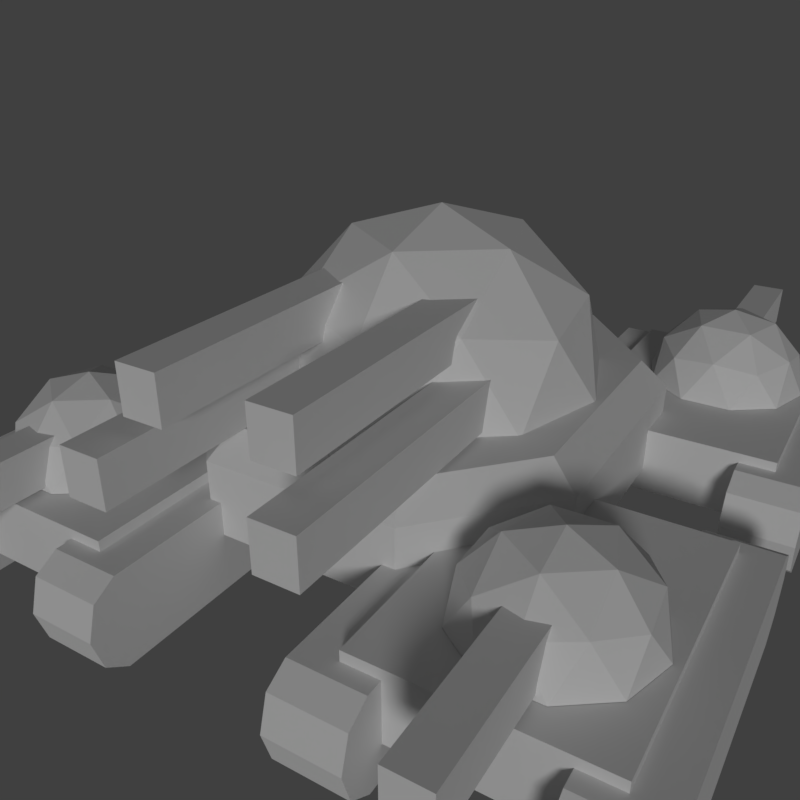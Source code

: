 # Source: giantUnit.blend  (saved by Blender 2.79.0; exported with 4.5.12 LTS)
import bpy
from mathutils import Matrix  # noqa: F401  (used for matrix-valued properties, if any)

bpy.ops.wm.read_factory_settings(use_empty=True)
scene = bpy.context.scene
scene.name = 'Scene'

# ---- collections
col_collection_1 = bpy.data.collections.new('Collection 1'); scene.collection.children.link(col_collection_1)

# ---- materials (node trees are filled in below, after node groups)
mat_material_001 = bpy.data.materials.new('Material.001')
mat_material_001.alpha_threshold = 0.0
mat_material_001.use_transparent_shadow = False
mat_material_001.roughness = 0.5

# ---- material node trees

# ---- world
world_world = bpy.data.worlds.new('World'); scene.world = world_world
world_world.color = (0.05088, 0.05088, 0.05088)
world_world.use_sun_shadow = False
world_world.sun_shadow_jitter_overblur = 0.0
world_world.cycles.sampling_method = 'MANUAL'

# ---- cameras
cam_camera_001 = bpy.data.cameras.new('Camera.001')
cam_camera_001.clip_end = 100.0
cam_camera_001.lens = 35.0
cam_camera_001.sensor_width = 32.0
cam_camera_001.sensor_height = 18.0
cam_camera_001.display_size = 2.0
cam_camera_001.dof.focus_distance = 0.0
cam_camera_001.dof.aperture_fstop = 128.0
cam_camera_001.dof.aperture_blades = 6

# ---- lights
light_sun = bpy.data.lights.new('Sun', 'SUN')
light_sun.transmission_factor = 0.0
light_sun.angle = 0.1993
light_sun.energy = 1.0
light_sun.shadow_buffer_clip_start = 0.5
light_sun.shadow_soft_size = 0.1
light_sun.shadow_cascade_max_distance = 1000.0

# ---- meshes
me_icosphere = bpy.data.meshes.new('Icosphere')
me_icosphere.from_pydata([(-4.303, 0.3932, 0.7182), (-5.314, 0.3932, 0.7182), (-4.303, 0.5327, 0.2491), (-5.314, 0.5327, 0.2491), (-4.303, 0.8695, 0.0), (-5.314, 0.8695, 0.0), (-4.303, 1.206, 0.2491), (-5.314, 1.206, 0.2491), (-4.303, 1.346, 0.7182), (-5.314, 1.346, 0.7182), (-4.303, 1.206, 1.187), (-5.314, 1.206, 1.187), (-4.303, 0.8695, 1.382), (-5.314, 0.8695, 1.382), (-4.303, 0.5327, 1.187), (-5.314, 0.5327, 1.187), (-5.314, 5.385, 0.0), (-4.303, 5.385, 0.0), (-4.303, 5.722, 0.2491), (-5.314, 5.722, 0.2491), (-4.303, 5.862, 0.7182), (-5.314, 5.862, 0.7182), (-4.303, 5.722, 1.187), (-5.314, 5.722, 1.187), (-4.303, 5.385, 1.382), (-5.314, 5.385, 1.382), (-2.277, 5.856, 0.7096), (-1.265, 5.856, 0.7096), (-2.277, 5.716, 0.2405), (-1.265, 5.716, 0.2405), (-2.277, 5.38, 0.0), (-1.265, 5.38, 0.0), (-2.277, 5.043, 0.2405), (-1.265, 5.043, 0.2405), (-2.277, 4.903, 0.7096), (-1.265, 4.903, 0.7096), (-2.277, 5.043, 1.179), (-1.265, 5.043, 1.179), (-2.277, 5.38, 1.373), (-1.265, 5.38, 1.373), (-2.277, 5.716, 1.179), (-1.265, 5.716, 1.179), (-1.265, 0.8636, 0.0), (-2.277, 0.8636, 0.0), (-2.277, 0.5269, 0.2405), (-1.265, 0.5269, 0.2405), (-2.277, 0.3874, 0.7096), (-1.265, 0.3874, 0.7096), (-2.277, 0.5269, 1.179), (-1.265, 0.5269, 1.179), (-2.277, 0.8636, 1.373), (-1.265, 0.8636, 1.373), (-4.807, 1.11, 0.5032), (-4.807, 1.11, 1.526), (-4.807, 5.139, 0.5032), (-4.807, 5.139, 1.526), (-1.772, 1.11, 0.5032), (-1.772, 1.11, 1.526), (-1.772, 5.139, 0.5032), (-1.772, 5.139, 1.526), (-2.83, 2.696, 2.078), (-4.116, 2.687, 2.078), (-4.522, 3.907, 2.078), (-3.487, 4.67, 2.078), (-2.441, 3.922, 2.078), (-3.479, 3.576, 2.754), (-2.256, 3.585, 1.531), (-2.495, 4.303, 1.531), (-3.093, 2.416, 1.531), (-2.484, 2.865, 1.531), (-4.464, 2.85, 1.531), (-3.849, 2.41, 1.531), (-4.474, 4.288, 1.531), (-4.703, 3.567, 1.531), (-3.11, 4.743, 1.531), (-3.866, 4.737, 1.531), (-2.487, 3.262, 2.174), (-3.472, 2.536, 2.174), (-4.467, 3.248, 2.174), (-4.097, 4.414, 2.174), (-2.874, 4.423, 2.174), (-3.098, 3.059, 2.572), (-2.869, 3.78, 2.572), (-3.853, 3.053, 2.572), (-4.092, 3.771, 2.572), (-3.484, 4.219, 2.572), (-3.222, 6.635, 1.598), (-3.737, 6.635, 1.598), (-3.222, 3.886, 1.598), (-3.737, 3.886, 1.598), (-3.222, 6.635, 2.238), (-3.737, 6.635, 2.238), (-3.222, 3.886, 2.238), (-3.737, 3.886, 2.238), (-2.978, 1.853, 0.8633), (-1.446, 3.558, 0.8633), (-1.27, 3.163, 2.351), (-1.446, 3.558, 1.957), (-2.584, 1.702, 2.351), (-2.978, 1.853, 1.957), (4.303, 0.3932, 0.7182), (5.314, 0.3932, 0.7182), (4.303, 0.5327, 0.2491), (5.314, 0.5327, 0.2491), (4.303, 0.8695, 0.0), (5.314, 0.8695, 0.0), (4.303, 1.206, 0.2491), (5.314, 1.206, 0.2491), (4.303, 1.346, 0.7182), (5.314, 1.346, 0.7182), (4.303, 1.206, 1.187), (5.314, 1.206, 1.187), (4.303, 0.8695, 1.382), (5.314, 0.8695, 1.382), (4.303, 0.5327, 1.187), (5.314, 0.5327, 1.187), (5.314, 5.385, 0.0), (4.303, 5.385, 0.0), (4.303, 5.722, 0.2491), (5.314, 5.722, 0.2491), (4.303, 5.862, 0.7182), (5.314, 5.862, 0.7182), (4.303, 5.722, 1.187), (5.314, 5.722, 1.187), (4.303, 5.385, 1.382), (5.314, 5.385, 1.382), (2.277, 5.856, 0.7096), (1.265, 5.856, 0.7096), (2.277, 5.716, 0.2405), (1.265, 5.716, 0.2405), (2.277, 5.38, 0.0), (1.265, 5.38, 0.0), (2.277, 5.043, 0.2405), (1.265, 5.043, 0.2405), (2.277, 4.903, 0.7096), (1.265, 4.903, 0.7096), (2.277, 5.043, 1.179), (1.265, 5.043, 1.179), (2.277, 5.38, 1.373), (1.265, 5.38, 1.373), (2.277, 5.716, 1.179), (1.265, 5.716, 1.179), (1.265, 0.8636, 0.0), (2.277, 0.8636, 0.0), (2.277, 0.5269, 0.2405), (1.265, 0.5269, 0.2405), (2.277, 0.3874, 0.7096), (1.265, 0.3874, 0.7096), (2.277, 0.5269, 1.179), (1.265, 0.5269, 1.179), (2.277, 0.8636, 1.373), (1.265, 0.8636, 1.373), (4.807, 1.11, 0.5032), (4.807, 1.11, 1.526), (4.807, 5.139, 0.5032), (4.807, 5.139, 1.526), (1.772, 1.11, 0.5032), (1.772, 1.11, 1.526), (1.772, 5.139, 0.5032), (1.772, 5.139, 1.526), (2.83, 2.696, 2.078), (4.116, 2.687, 2.078), (4.522, 3.907, 2.078), (3.487, 4.67, 2.078), (2.441, 3.922, 2.078), (3.479, 3.576, 2.754), (2.256, 3.585, 1.531), (2.495, 4.303, 1.531), (3.093, 2.416, 1.531), (2.484, 2.865, 1.531), (4.464, 2.85, 1.531), (3.849, 2.41, 1.531), (4.474, 4.288, 1.531), (4.703, 3.567, 1.531), (3.11, 4.743, 1.531), (3.866, 4.737, 1.531), (2.487, 3.262, 2.174), (3.472, 2.536, 2.174), (4.467, 3.248, 2.174), (4.097, 4.414, 2.174), (2.874, 4.423, 2.174), (3.098, 3.059, 2.572), (2.869, 3.78, 2.572), (3.853, 3.053, 2.572), (4.092, 3.771, 2.572), (3.484, 4.219, 2.572), (3.222, 6.635, 1.598), (3.737, 6.635, 1.598), (3.222, 3.886, 1.598), (3.737, 3.886, 1.598), (3.222, 6.635, 2.238), (3.737, 6.635, 2.238), (3.222, 3.886, 2.238), (3.737, 3.886, 2.238), (0.0, 3.558, 0.8633), (2.978, 1.853, 0.8633), (1.446, 3.558, 0.8633), (0.0, 3.558, 1.957), (0.0, 3.163, 2.351), (1.27, 3.163, 2.351), (1.446, 3.558, 1.957), (2.584, 1.702, 2.351), (2.978, 1.853, 1.957), (-4.303, -0.3932, 0.7182), (-5.314, -0.3932, 0.7182), (-4.303, -0.5327, 0.2491), (-5.314, -0.5327, 0.2491), (-4.303, -0.8695, 0.0), (-5.314, -0.8695, 0.0), (-4.303, -1.206, 0.2491), (-5.314, -1.206, 0.2491), (-4.303, -1.346, 0.7182), (-5.314, -1.346, 0.7182), (-4.303, -1.206, 1.187), (-5.314, -1.206, 1.187), (-4.303, -0.8695, 1.382), (-5.314, -0.8695, 1.382), (-4.303, -0.5327, 1.187), (-5.314, -0.5327, 1.187), (-5.314, -5.385, 0.0), (-4.303, -5.385, 0.0), (-4.303, -5.722, 0.2491), (-5.314, -5.722, 0.2491), (-4.303, -5.862, 0.7182), (-5.314, -5.862, 0.7182), (-4.303, -5.722, 1.187), (-5.314, -5.722, 1.187), (-4.303, -5.385, 1.382), (-5.314, -5.385, 1.382), (-2.277, -5.856, 0.7096), (-1.265, -5.856, 0.7096), (-2.277, -5.716, 0.2405), (-1.265, -5.716, 0.2405), (-2.277, -5.38, 0.0), (-1.265, -5.38, 0.0), (-2.277, -5.043, 0.2405), (-1.265, -5.043, 0.2405), (-2.277, -4.903, 0.7096), (-1.265, -4.903, 0.7096), (-2.277, -5.043, 1.179), (-1.265, -5.043, 1.179), (-2.277, -5.38, 1.373), (-1.265, -5.38, 1.373), (-2.277, -5.716, 1.179), (-1.265, -5.716, 1.179), (-1.265, -0.8636, 0.0), (-2.277, -0.8636, 0.0), (-2.277, -0.5269, 0.2405), (-1.265, -0.5269, 0.2405), (-2.277, -0.3874, 0.7096), (-1.265, -0.3874, 0.7096), (-2.277, -0.5269, 1.179), (-1.265, -0.5269, 1.179), (-2.277, -0.8636, 1.373), (-1.265, -0.8636, 1.373), (-4.807, -1.11, 0.5032), (-4.807, -1.11, 1.526), (-4.807, -5.139, 0.5032), (-4.807, -5.139, 1.526), (-1.772, -1.11, 0.5032), (-1.772, -1.11, 1.526), (-1.772, -5.139, 0.5032), (-1.772, -5.139, 1.526), (-2.83, -2.696, 2.078), (-4.116, -2.687, 2.078), (-4.522, -3.907, 2.078), (-3.487, -4.67, 2.078), (-2.441, -3.922, 2.078), (-3.479, -3.576, 2.754), (-2.256, -3.585, 1.531), (-2.495, -4.303, 1.531), (-3.093, -2.416, 1.531), (-2.484, -2.865, 1.531), (-4.464, -2.85, 1.531), (-3.849, -2.41, 1.531), (-4.474, -4.288, 1.531), (-4.703, -3.567, 1.531), (-3.11, -4.743, 1.531), (-3.866, -4.737, 1.531), (-2.487, -3.262, 2.174), (-3.472, -2.536, 2.174), (-4.467, -3.248, 2.174), (-4.097, -4.414, 2.174), (-2.874, -4.423, 2.174), (-3.098, -3.059, 2.572), (-2.869, -3.78, 2.572), (-3.853, -3.053, 2.572), (-4.092, -3.771, 2.572), (-3.484, -4.219, 2.572), (-3.222, -6.635, 1.598), (-3.737, -6.635, 1.598), (-3.222, -3.886, 1.598), (-3.737, -3.886, 1.598), (-3.222, -6.635, 2.238), (-3.737, -6.635, 2.238), (-3.222, -3.886, 2.238), (-3.737, -3.886, 2.238), (-2.978, 0.0, 0.8633), (-2.978, -1.853, 0.8633), (-1.446, -3.558, 0.8633), (-2.584, 0.0, 2.351), (-2.978, 0.0, 1.957), (-1.27, -3.163, 2.351), (-1.446, -3.558, 1.957), (-2.584, -1.702, 2.351), (-2.978, -1.853, 1.957), (4.303, -0.3932, 0.7182), (5.314, -0.3932, 0.7182), (4.303, -0.5327, 0.2491), (5.314, -0.5327, 0.2491), (4.303, -0.8695, 0.0), (5.314, -0.8695, 0.0), (4.303, -1.206, 0.2491), (5.314, -1.206, 0.2491), (4.303, -1.346, 0.7182), (5.314, -1.346, 0.7182), (4.303, -1.206, 1.187), (5.314, -1.206, 1.187), (4.303, -0.8695, 1.382), (5.314, -0.8695, 1.382), (4.303, -0.5327, 1.187), (5.314, -0.5327, 1.187), (5.314, -5.385, 0.0), (4.303, -5.385, 0.0), (4.303, -5.722, 0.2491), (5.314, -5.722, 0.2491), (4.303, -5.862, 0.7182), (5.314, -5.862, 0.7182), (4.303, -5.722, 1.187), (5.314, -5.722, 1.187), (4.303, -5.385, 1.382), (5.314, -5.385, 1.382), (2.277, -5.856, 0.7096), (1.265, -5.856, 0.7096), (2.277, -5.716, 0.2405), (1.265, -5.716, 0.2405), (2.277, -5.38, 0.0), (1.265, -5.38, 0.0), (2.277, -5.043, 0.2405), (1.265, -5.043, 0.2405), (2.277, -4.903, 0.7096), (1.265, -4.903, 0.7096), (2.277, -5.043, 1.179), (1.265, -5.043, 1.179), (2.277, -5.38, 1.373), (1.265, -5.38, 1.373), (2.277, -5.716, 1.179), (1.265, -5.716, 1.179), (1.265, -0.8636, 0.0), (2.277, -0.8636, 0.0), (2.277, -0.5269, 0.2405), (1.265, -0.5269, 0.2405), (2.277, -0.3874, 0.7096), (1.265, -0.3874, 0.7096), (2.277, -0.5269, 1.179), (1.265, -0.5269, 1.179), (2.277, -0.8636, 1.373), (1.265, -0.8636, 1.373), (4.807, -1.11, 0.5032), (4.807, -1.11, 1.526), (4.807, -5.139, 0.5032), (4.807, -5.139, 1.526), (1.772, -1.11, 0.5032), (1.772, -1.11, 1.526), (1.772, -5.139, 0.5032), (1.772, -5.139, 1.526), (2.83, -2.696, 2.078), (4.116, -2.687, 2.078), (4.522, -3.907, 2.078), (3.487, -4.67, 2.078), (2.441, -3.922, 2.078), (3.479, -3.576, 2.754), (2.256, -3.585, 1.531), (2.495, -4.303, 1.531), (3.093, -2.416, 1.531), (2.484, -2.865, 1.531), (4.464, -2.85, 1.531), (3.849, -2.41, 1.531), (4.474, -4.288, 1.531), (4.703, -3.567, 1.531), (3.11, -4.743, 1.531), (3.866, -4.737, 1.531), (2.487, -3.262, 2.174), (3.472, -2.536, 2.174), (4.467, -3.248, 2.174), (4.097, -4.414, 2.174), (2.874, -4.423, 2.174), (3.098, -3.059, 2.572), (2.869, -3.78, 2.572), (3.853, -3.053, 2.572), (4.092, -3.771, 2.572), (3.484, -4.219, 2.572), (3.222, -6.635, 1.598), (3.737, -6.635, 1.598), (3.222, -3.886, 1.598), (3.737, -3.886, 1.598), (3.222, -6.635, 2.238), (3.737, -6.635, 2.238), (3.222, -3.886, 2.238), (3.737, -3.886, 2.238), (2.978, 0.0, 0.8633), (0.0, 0.0, 0.8633), (0.0, 0.0, 2.351), (0.0, -3.558, 0.8633), (2.978, -1.853, 0.8633), (1.446, -3.558, 0.8633), (2.584, 0.0, 2.351), (2.978, 0.0, 1.957), (0.0, -3.558, 1.957), (0.0, -3.163, 2.351), (1.27, -3.163, 2.351), (1.446, -3.558, 1.957), (2.584, -1.702, 2.351), (2.978, -1.853, 1.957), (1.325, -1.796, 3.409), (-1.298, -1.815, 3.409), (-2.128, 0.6739, 3.409), (-0.01652, 2.232, 3.409), (2.117, 0.7053, 3.409), (7.229e-07, 2.385e-07, 4.788), (2.495, 0.01847, 2.293), (2.008, 1.482, 2.293), (0.7886, -2.367, 2.293), (2.029, -1.452, 2.293), (-2.008, -1.482, 2.293), (-0.7535, -2.379, 2.293), (-2.029, 1.452, 2.293), (-2.495, -0.01847, 2.293), (0.7535, 2.379, 2.293), (-0.7886, 2.367, 2.293), (2.023, -0.641, 3.605), (0.01569, -2.122, 3.605), (-2.014, -0.6708, 3.605), (-1.26, 1.708, 3.605), (1.235, 1.726, 3.605), (0.7789, -1.056, 4.416), (1.245, 0.4146, 4.416), (-0.7632, -1.067, 4.416), (-1.251, 0.3961, 4.416), (-0.009707, 1.312, 4.416), (1.616, 5.508, 2.408), (1.027, 5.508, 2.408), (1.616, -0.03106, 2.408), (1.027, -0.03106, 2.408), (1.616, 5.508, 3.079), (1.027, 5.508, 3.079), (1.616, -0.03106, 3.079), (1.027, -0.03106, 3.079), (1.199, 4.948, 3.289), (0.6097, 4.948, 3.289), (1.199, -0.03106, 3.289), (0.6097, -0.03106, 3.289), (1.199, 4.948, 3.96), (0.6097, 4.948, 3.96), (1.199, -0.03106, 3.96), (0.6097, -0.03106, 3.96), (-1.027, 5.508, 2.408), (-1.616, 5.508, 2.408), (-1.027, -0.03106, 2.408), (-1.616, -0.03106, 2.408), (-1.027, 5.508, 3.079), (-1.616, 5.508, 3.079), (-1.027, -0.03106, 3.079), (-1.616, -0.03106, 3.079), (-0.6097, 4.948, 3.289), (-1.199, 4.948, 3.289), (-0.6097, -0.03106, 3.289), (-1.199, -0.03106, 3.289), (-0.6097, 4.948, 3.96), (-1.199, 4.948, 3.96), (-0.6097, -0.03106, 3.96), (-1.199, -0.03106, 3.96)], [], [(0, 1, 3, 2), (2, 3, 5, 4), (9, 11, 23, 21), (6, 4, 17, 18), (11, 13, 25, 23), (8, 6, 18, 20), (3, 1, 15, 13, 11, 9, 7, 5), (12, 13, 15, 14), (14, 15, 1, 0), (0, 2, 4, 6, 8, 10, 12, 14), (17, 16, 19, 18), (18, 19, 21, 20), (20, 21, 23, 22), (22, 23, 25, 24), (7, 9, 21, 19), (13, 12, 24, 25), (5, 7, 19, 16), (12, 10, 22, 24), (4, 5, 16, 17), (10, 8, 20, 22), (26, 27, 29, 28), (28, 29, 31, 30), (35, 37, 49, 47), (32, 30, 43, 44), (37, 39, 51, 49), (34, 32, 44, 46), (29, 27, 41, 39, 37, 35, 33, 31), (38, 39, 41, 40), (40, 41, 27, 26), (26, 28, 30, 32, 34, 36, 38, 40), (43, 42, 45, 44), (44, 45, 47, 46), (46, 47, 49, 48), (48, 49, 51, 50), (33, 35, 47, 45), (39, 38, 50, 51), (31, 33, 45, 42), (38, 36, 48, 50), (30, 31, 42, 43), (36, 34, 46, 48), (52, 53, 55, 54), (54, 55, 59, 58), (58, 59, 57, 56), (56, 57, 53, 52), (54, 58, 56, 52), (59, 55, 53, 57), (60, 76, 81), (61, 77, 83), (62, 78, 84), (63, 79, 85), (64, 80, 82), (82, 85, 65), (82, 80, 85), (80, 63, 85), (85, 84, 65), (85, 79, 84), (79, 62, 84), (84, 83, 65), (84, 78, 83), (78, 61, 83), (83, 81, 65), (83, 77, 81), (77, 60, 81), (81, 82, 65), (81, 76, 82), (76, 64, 82), (67, 80, 64), (67, 74, 80), (74, 63, 80), (75, 79, 63), (75, 72, 79), (72, 62, 79), (73, 78, 62), (73, 70, 78), (70, 61, 78), (71, 77, 61), (71, 68, 77), (68, 60, 77), (69, 76, 60), (69, 66, 76), (66, 64, 76), (74, 75, 63), (72, 73, 62), (70, 71, 61), (68, 69, 60), (66, 67, 64), (91, 87, 89, 93), (91, 90, 86, 87), (93, 92, 90, 91), (89, 88, 92, 93), (86, 90, 92, 88), (87, 86, 88, 89), (97, 95, 94, 99), (95, 97, 197, 194), (198, 96, 98, 300, 402), (94, 95, 194, 401, 297), (98, 96, 97, 99), (300, 98, 99, 301), (96, 198, 197, 97), (297, 301, 99, 94), (100, 102, 103, 101), (102, 104, 105, 103), (109, 121, 123, 111), (106, 118, 117, 104), (111, 123, 125, 113), (108, 120, 118, 106), (103, 105, 107, 109, 111, 113, 115, 101), (112, 114, 115, 113), (114, 100, 101, 115), (100, 114, 112, 110, 108, 106, 104, 102), (117, 118, 119, 116), (118, 120, 121, 119), (120, 122, 123, 121), (122, 124, 125, 123), (107, 119, 121, 109), (113, 125, 124, 112), (105, 116, 119, 107), (112, 124, 122, 110), (104, 117, 116, 105), (110, 122, 120, 108), (126, 128, 129, 127), (128, 130, 131, 129), (135, 147, 149, 137), (132, 144, 143, 130), (137, 149, 151, 139), (134, 146, 144, 132), (129, 131, 133, 135, 137, 139, 141, 127), (138, 140, 141, 139), (140, 126, 127, 141), (126, 140, 138, 136, 134, 132, 130, 128), (143, 144, 145, 142), (144, 146, 147, 145), (146, 148, 149, 147), (148, 150, 151, 149), (133, 145, 147, 135), (139, 151, 150, 138), (131, 142, 145, 133), (138, 150, 148, 136), (130, 143, 142, 131), (136, 148, 146, 134), (152, 154, 155, 153), (154, 158, 159, 155), (158, 156, 157, 159), (156, 152, 153, 157), (154, 152, 156, 158), (159, 157, 153, 155), (160, 181, 176), (161, 183, 177), (162, 184, 178), (163, 185, 179), (164, 182, 180), (182, 165, 185), (182, 185, 180), (180, 185, 163), (185, 165, 184), (185, 184, 179), (179, 184, 162), (184, 165, 183), (184, 183, 178), (178, 183, 161), (183, 165, 181), (183, 181, 177), (177, 181, 160), (181, 165, 182), (181, 182, 176), (176, 182, 164), (167, 164, 180), (167, 180, 174), (174, 180, 163), (175, 163, 179), (175, 179, 172), (172, 179, 162), (173, 162, 178), (173, 178, 170), (170, 178, 161), (171, 161, 177), (171, 177, 168), (168, 177, 160), (169, 160, 176), (169, 176, 166), (166, 176, 164), (174, 163, 175), (172, 162, 173), (170, 161, 171), (168, 160, 169), (166, 164, 167), (191, 193, 189, 187), (191, 187, 186, 190), (193, 191, 190, 192), (189, 193, 192, 188), (186, 188, 192, 190), (187, 189, 188, 186), (200, 202, 195, 196), (194, 401, 402, 198, 197), (196, 194, 197, 200), (198, 402, 406, 201, 199), (195, 400, 401, 194, 196), (201, 202, 200, 199), (406, 407, 202, 201), (199, 200, 197, 198), (400, 195, 202, 407), (203, 205, 206, 204), (205, 207, 208, 206), (212, 224, 226, 214), (209, 221, 220, 207), (214, 226, 228, 216), (211, 223, 221, 209), (206, 208, 210, 212, 214, 216, 218, 204), (215, 217, 218, 216), (217, 203, 204, 218), (203, 217, 215, 213, 211, 209, 207, 205), (220, 221, 222, 219), (221, 223, 224, 222), (223, 225, 226, 224), (225, 227, 228, 226), (210, 222, 224, 212), (216, 228, 227, 215), (208, 219, 222, 210), (215, 227, 225, 213), (207, 220, 219, 208), (213, 225, 223, 211), (229, 231, 232, 230), (231, 233, 234, 232), (238, 250, 252, 240), (235, 247, 246, 233), (240, 252, 254, 242), (237, 249, 247, 235), (232, 234, 236, 238, 240, 242, 244, 230), (241, 243, 244, 242), (243, 229, 230, 244), (229, 243, 241, 239, 237, 235, 233, 231), (246, 247, 248, 245), (247, 249, 250, 248), (249, 251, 252, 250), (251, 253, 254, 252), (236, 248, 250, 238), (242, 254, 253, 241), (234, 245, 248, 236), (241, 253, 251, 239), (233, 246, 245, 234), (239, 251, 249, 237), (255, 257, 258, 256), (257, 261, 262, 258), (261, 259, 260, 262), (259, 255, 256, 260), (257, 255, 259, 261), (262, 260, 256, 258), (263, 284, 279), (264, 286, 280), (265, 287, 281), (266, 288, 282), (267, 285, 283), (285, 268, 288), (285, 288, 283), (283, 288, 266), (288, 268, 287), (288, 287, 282), (282, 287, 265), (287, 268, 286), (287, 286, 281), (281, 286, 264), (286, 268, 284), (286, 284, 280), (280, 284, 263), (284, 268, 285), (284, 285, 279), (279, 285, 267), (270, 267, 283), (270, 283, 277), (277, 283, 266), (278, 266, 282), (278, 282, 275), (275, 282, 265), (276, 265, 281), (276, 281, 273), (273, 281, 264), (274, 264, 280), (274, 280, 271), (271, 280, 263), (272, 263, 279), (272, 279, 269), (269, 279, 267), (277, 266, 278), (275, 265, 276), (273, 264, 274), (271, 263, 272), (269, 267, 270), (294, 296, 292, 290), (294, 290, 289, 293), (296, 294, 293, 295), (292, 296, 295, 291), (289, 291, 295, 293), (290, 292, 291, 289), (303, 305, 298, 299), (299, 403, 408, 303), (409, 402, 300, 304, 302), (401, 297, 301, 300, 402), (298, 297, 401, 403, 299), (304, 305, 303, 302), (300, 301, 305, 304), (302, 303, 408, 409), (297, 298, 305, 301), (306, 307, 309, 308), (308, 309, 311, 310), (315, 317, 329, 327), (312, 310, 323, 324), (317, 319, 331, 329), (314, 312, 324, 326), (309, 307, 321, 319, 317, 315, 313, 311), (318, 319, 321, 320), (320, 321, 307, 306), (306, 308, 310, 312, 314, 316, 318, 320), (323, 322, 325, 324), (324, 325, 327, 326), (326, 327, 329, 328), (328, 329, 331, 330), (313, 315, 327, 325), (319, 318, 330, 331), (311, 313, 325, 322), (318, 316, 328, 330), (310, 311, 322, 323), (316, 314, 326, 328), (332, 333, 335, 334), (334, 335, 337, 336), (341, 343, 355, 353), (338, 336, 349, 350), (343, 345, 357, 355), (340, 338, 350, 352), (335, 333, 347, 345, 343, 341, 339, 337), (344, 345, 347, 346), (346, 347, 333, 332), (332, 334, 336, 338, 340, 342, 344, 346), (349, 348, 351, 350), (350, 351, 353, 352), (352, 353, 355, 354), (354, 355, 357, 356), (339, 341, 353, 351), (345, 344, 356, 357), (337, 339, 351, 348), (344, 342, 354, 356), (336, 337, 348, 349), (342, 340, 352, 354), (358, 359, 361, 360), (360, 361, 365, 364), (364, 365, 363, 362), (362, 363, 359, 358), (360, 364, 362, 358), (365, 361, 359, 363), (366, 382, 387), (367, 383, 389), (368, 384, 390), (369, 385, 391), (370, 386, 388), (388, 391, 371), (388, 386, 391), (386, 369, 391), (391, 390, 371), (391, 385, 390), (385, 368, 390), (390, 389, 371), (390, 384, 389), (384, 367, 389), (389, 387, 371), (389, 383, 387), (383, 366, 387), (387, 388, 371), (387, 382, 388), (382, 370, 388), (373, 386, 370), (373, 380, 386), (380, 369, 386), (381, 385, 369), (381, 378, 385), (378, 368, 385), (379, 384, 368), (379, 376, 384), (376, 367, 384), (377, 383, 367), (377, 374, 383), (374, 366, 383), (375, 382, 366), (375, 372, 382), (372, 370, 382), (380, 381, 369), (378, 379, 368), (376, 377, 367), (374, 375, 366), (372, 373, 370), (397, 393, 395, 399), (397, 396, 392, 393), (399, 398, 396, 397), (395, 394, 398, 399), (392, 396, 398, 394), (393, 392, 394, 395), (411, 405, 404, 413), (403, 408, 409, 402, 401), (405, 411, 408, 403), (409, 410, 412, 406, 402), (401, 402, 406, 407, 400), (404, 405, 403, 401, 400), (412, 410, 411, 413), (406, 412, 413, 407), (410, 409, 408, 411), (400, 407, 413, 404), (414, 430, 435), (415, 431, 437), (416, 432, 438), (417, 433, 439), (418, 434, 436), (436, 439, 419), (436, 434, 439), (434, 417, 439), (439, 438, 419), (439, 433, 438), (433, 416, 438), (438, 437, 419), (438, 432, 437), (432, 415, 437), (437, 435, 419), (437, 431, 435), (431, 414, 435), (435, 436, 419), (435, 430, 436), (430, 418, 436), (421, 434, 418), (421, 428, 434), (428, 417, 434), (429, 433, 417), (429, 426, 433), (426, 416, 433), (427, 432, 416), (427, 424, 432), (424, 415, 432), (425, 431, 415), (425, 422, 431), (422, 414, 431), (423, 430, 414), (423, 420, 430), (420, 418, 430), (428, 429, 417), (426, 427, 416), (424, 425, 415), (422, 423, 414), (420, 421, 418), (445, 441, 443, 447), (445, 444, 440, 441), (447, 446, 444, 445), (443, 442, 446, 447), (440, 444, 446, 442), (441, 440, 442, 443), (453, 449, 451, 455), (453, 452, 448, 449), (455, 454, 452, 453), (451, 450, 454, 455), (448, 452, 454, 450), (449, 448, 450, 451), (461, 457, 459, 463), (461, 460, 456, 457), (463, 462, 460, 461), (459, 458, 462, 463), (456, 460, 462, 458), (457, 456, 458, 459), (469, 465, 467, 471), (469, 468, 464, 465), (471, 470, 468, 469), (467, 466, 470, 471), (464, 468, 470, 466), (465, 464, 466, 467)])
_uv = me_icosphere.uv_layers.new(name='UVMap')
_uv.uv.foreach_set('vector', [0.5413, 0.5425, 0.9473, 0.5425, 0.9473, 0.9486, 0.5413, 0.9486, 0.5413, 0.5425, 0.9473, 0.5425, 0.9473, 0.9486, 0.5413, 0.9486, 0.5413, 0.5425, 0.9473, 0.5425, 0.9473, 0.9486, 0.5413, 0.9486, 0.5413, 0.5425, 0.9473, 0.5425, 0.9473, 0.9486, 0.5413, 0.9486, 0.5413, 0.5425, 0.9473, 0.5425, 0.9473, 0.9486, 0.5413, 0.9486, 0.5413, 0.5425, 0.9473, 0.5425, 0.9473, 0.9486, 0.5413, 0.9486, 0.7443, 0.9486, 0.8879, 0.8891, 0.9473, 0.7456, 0.8879, 0.602, 0.7443, 0.5425, 0.6008, 0.602, 0.5413, 0.7456, 0.6008, 0.8891, 0.5413, 0.5425, 0.9473, 0.5425, 0.9473, 0.9486, 0.5413, 0.9486, 0.5413, 0.5425, 0.9473, 0.5425, 0.9473, 0.9486, 0.5413, 0.9486, 0.7443, 0.9486, 0.8879, 0.8891, 0.9473, 0.7456, 0.8879, 0.602, 0.7443, 0.5425, 0.6008, 0.602, 0.5413, 0.7456, 0.6008, 0.8891, 0.5413, 0.5425, 0.9473, 0.5425, 0.9473, 0.9486, 0.5413, 0.9486, 0.5413, 0.5425, 0.9473, 0.5425, 0.9473, 0.9486, 0.5413, 0.9486, 0.5413, 0.5425, 0.9473, 0.5425, 0.9473, 0.9486, 0.5413, 0.9486, 0.5413, 0.5425, 0.9473, 0.5425, 0.9473, 0.9486, 0.5413, 0.9486, 0.5413, 0.5425, 0.9473, 0.5425, 0.9473, 0.9486, 0.5413, 0.9486, 0.5413, 0.5425, 0.9473, 0.5425, 0.9473, 0.9486, 0.5413, 0.9486, 0.5413, 0.5425, 0.9473, 0.5425, 0.9473, 0.9486, 0.5413, 0.9486, 0.5413, 0.5425, 0.9473, 0.5425, 0.9473, 0.9486, 0.5413, 0.9486, 0.5413, 0.5425, 0.9473, 0.5425, 0.9473, 0.9486, 0.5413, 0.9486, 0.5413, 0.5425, 0.9473, 0.5425, 0.9473, 0.9486, 0.5413, 0.9486, 0.5413, 0.5425, 0.9473, 0.5425, 0.9473, 0.9486, 0.5413, 0.9486, 0.5413, 0.5425, 0.9473, 0.5425, 0.9473, 0.9486, 0.5413, 0.9486, 0.5413, 0.5425, 0.9473, 0.5425, 0.9473, 0.9486, 0.5413, 0.9486, 0.5413, 0.5425, 0.9473, 0.5425, 0.9473, 0.9486, 0.5413, 0.9486, 0.5413, 0.5425, 0.9473, 0.5425, 0.9473, 0.9486, 0.5413, 0.9486, 0.5413, 0.5425, 0.9473, 0.5425, 0.9473, 0.9486, 0.5413, 0.9486, 0.7443, 0.9486, 0.8879, 0.8891, 0.9473, 0.7456, 0.8879, 0.602, 0.7443, 0.5425, 0.6008, 0.602, 0.5413, 0.7456, 0.6008, 0.8891, 0.5413, 0.5425, 0.9473, 0.5425, 0.9473, 0.9486, 0.5413, 0.9486, 0.5413, 0.5425, 0.9473, 0.5425, 0.9473, 0.9486, 0.5413, 0.9486, 0.7443, 0.9486, 0.8879, 0.8891, 0.9473, 0.7456, 0.8879, 0.602, 0.7443, 0.5425, 0.6008, 0.602, 0.5413, 0.7456, 0.6008, 0.8891, 0.5413, 0.5425, 0.9473, 0.5425, 0.9473, 0.9486, 0.5413, 0.9486, 0.5413, 0.5425, 0.9473, 0.5425, 0.9473, 0.9486, 0.5413, 0.9486, 0.5413, 0.5425, 0.9473, 0.5425, 0.9473, 0.9486, 0.5413, 0.9486, 0.5413, 0.5425, 0.9473, 0.5425, 0.9473, 0.9486, 0.5413, 0.9486, 0.5413, 0.5425, 0.9473, 0.5425, 0.9473, 0.9486, 0.5413, 0.9486, 0.5413, 0.5425, 0.9473, 0.5425, 0.9473, 0.9486, 0.5413, 0.9486, 0.5413, 0.5425, 0.9473, 0.5425, 0.9473, 0.9486, 0.5413, 0.9486, 0.5413, 0.5425, 0.9473, 0.5425, 0.9473, 0.9486, 0.5413, 0.9486, 0.5413, 0.5425, 0.9473, 0.5425, 0.9473, 0.9486, 0.5413, 0.9486, 0.5413, 0.5425, 0.9473, 0.5425, 0.9473, 0.9486, 0.5413, 0.9486, 0.25, 0.756, 0.25, 0.756, 0.25, 0.756, 0.25, 0.756, 0.25, 0.756, 0.25, 0.756, 0.25, 0.756, 0.25, 0.756, 0.25, 0.756, 0.25, 0.756, 0.25, 0.756, 0.25, 0.756, 0.25, 0.756, 0.25, 0.756, 0.25, 0.756, 0.25, 0.756, 0.25, 0.756, 0.25, 0.756, 0.25, 0.756, 0.25, 0.756, 0.25, 0.756, 0.25, 0.756, 0.25, 0.756, 0.25, 0.756, 0.6278, 0.6977, 0.6792, 0.646, 0.6911, 0.7183, 0.6723, 0.8347, 0.639, 0.7698, 0.7114, 0.7809, 0.8163, 0.8347, 0.7443, 0.8463, 0.7772, 0.7809, 0.8608, 0.6977, 0.8496, 0.7698, 0.7975, 0.7183, 0.7443, 0.6131, 0.8094, 0.646, 0.7443, 0.6796, 0.7443, 0.6796, 0.7975, 0.7183, 0.7443, 0.7356, 0.7443, 0.6796, 0.8094, 0.646, 0.7975, 0.7183, 0.8094, 0.646, 0.8608, 0.6977, 0.7975, 0.7183, 0.7975, 0.7183, 0.7772, 0.7809, 0.7443, 0.7356, 0.7975, 0.7183, 0.8496, 0.7698, 0.7772, 0.7809, 0.8496, 0.7698, 0.8163, 0.8347, 0.7772, 0.7809, 0.7772, 0.7809, 0.7114, 0.7809, 0.7443, 0.7356, 0.7772, 0.7809, 0.7443, 0.8463, 0.7114, 0.7809, 0.7443, 0.8463, 0.6723, 0.8347, 0.7114, 0.7809, 0.7114, 0.7809, 0.6911, 0.7183, 0.7443, 0.7356, 0.7114, 0.7809, 0.639, 0.7698, 0.6911, 0.7183, 0.639, 0.7698, 0.6278, 0.6977, 0.6911, 0.7183, 0.6911, 0.7183, 0.7443, 0.6796, 0.7443, 0.7356, 0.6911, 0.7183, 0.6792, 0.646, 0.7443, 0.6796, 0.6792, 0.646, 0.7443, 0.6131, 0.7443, 0.6796, 0.8071, 0.5426, 0.8094, 0.646, 0.7443, 0.6131, 0.8071, 0.5426, 0.9085, 0.6162, 0.8094, 0.646, 0.9085, 0.6162, 0.8608, 0.6977, 0.8094, 0.646, 0.9473, 0.7357, 0.8496, 0.7698, 0.8608, 0.6977, 0.9473, 0.7357, 0.9086, 0.8548, 0.8496, 0.7698, 0.9086, 0.8548, 0.8163, 0.8347, 0.8496, 0.7698, 0.807, 0.9287, 0.7443, 0.8463, 0.8163, 0.8347, 0.807, 0.9287, 0.6817, 0.9287, 0.7443, 0.8463, 0.6817, 0.9287, 0.6723, 0.8347, 0.7443, 0.8463, 0.5801, 0.8548, 0.639, 0.7698, 0.6723, 0.8347, 0.5801, 0.8548, 0.5413, 0.7357, 0.639, 0.7698, 0.5413, 0.7357, 0.6278, 0.6977, 0.639, 0.7698, 0.5801, 0.6162, 0.6792, 0.646, 0.6278, 0.6977, 0.5801, 0.6162, 0.6815, 0.5426, 0.6792, 0.646, 0.6815, 0.5426, 0.7443, 0.6131, 0.6792, 0.646, 0.9085, 0.6162, 0.9473, 0.7357, 0.8608, 0.6977, 0.9086, 0.8548, 0.807, 0.9287, 0.8163, 0.8347, 0.6817, 0.9287, 0.5801, 0.8548, 0.6723, 0.8347, 0.5413, 0.7357, 0.5801, 0.6162, 0.6278, 0.6977, 0.6815, 0.5426, 0.8071, 0.5426, 0.7443, 0.6131, 0.5413, 0.5425, 0.9473, 0.5425, 0.9473, 0.9486, 0.5413, 0.9486, 0.5413, 0.5425, 0.9473, 0.5425, 0.9473, 0.9486, 0.5413, 0.9486, 0.5413, 0.5425, 0.9473, 0.5425, 0.9473, 0.9486, 0.5413, 0.9486, 0.5413, 0.5425, 0.9473, 0.5425, 0.9473, 0.9486, 0.5413, 0.9486, 0.5413, 0.5425, 0.9473, 0.5425, 0.9473, 0.9486, 0.5413, 0.9486, 0.5413, 0.5425, 0.9473, 0.5425, 0.9473, 0.9486, 0.5413, 0.9486, 0.25, 0.756, 0.25, 0.756, 0.25, 0.756, 0.25, 0.756, 0.25, 0.756, 0.25, 0.756, 0.25, 0.756, 0.25, 0.756, 0.25, 0.756, 0.25, 0.756, 0.25, 0.756, 0.25, 0.756, 0.25, 0.756, 0.25, 0.756, 0.25, 0.756, 0.25, 0.756, 0.25, 0.756, 0.25, 0.756, 0.25, 0.756, 0.25, 0.756, 0.25, 0.756, 0.25, 0.756, 0.25, 0.756, 0.25, 0.756, 0.25, 0.756, 0.25, 0.756, 0.25, 0.756, 0.25, 0.756, 0.25, 0.756, 0.25, 0.756, 0.25, 0.756, 0.25, 0.756, 0.25, 0.756, 0.25, 0.756, 0.5413, 0.5425, 0.5413, 0.9486, 0.9473, 0.9486, 0.9473, 0.5425, 0.5413, 0.5425, 0.5413, 0.9486, 0.9473, 0.9486, 0.9473, 0.5425, 0.5413, 0.5425, 0.5413, 0.9486, 0.9473, 0.9486, 0.9473, 0.5425, 0.5413, 0.5425, 0.5413, 0.9486, 0.9473, 0.9486, 0.9473, 0.5425, 0.5413, 0.5425, 0.5413, 0.9486, 0.9473, 0.9486, 0.9473, 0.5425, 0.5413, 0.5425, 0.5413, 0.9486, 0.9473, 0.9486, 0.9473, 0.5425, 0.7443, 0.9486, 0.6008, 0.8891, 0.5413, 0.7456, 0.6008, 0.602, 0.7443, 0.5425, 0.8879, 0.602, 0.9473, 0.7456, 0.8879, 0.8891, 0.5413, 0.5425, 0.5413, 0.9486, 0.9473, 0.9486, 0.9473, 0.5425, 0.5413, 0.5425, 0.5413, 0.9486, 0.9473, 0.9486, 0.9473, 0.5425, 0.7443, 0.9486, 0.6008, 0.8891, 0.5413, 0.7456, 0.6008, 0.602, 0.7443, 0.5425, 0.8879, 0.602, 0.9473, 0.7456, 0.8879, 0.8891, 0.5413, 0.5425, 0.5413, 0.9486, 0.9473, 0.9486, 0.9473, 0.5425, 0.5413, 0.5425, 0.5413, 0.9486, 0.9473, 0.9486, 0.9473, 0.5425, 0.5413, 0.5425, 0.5413, 0.9486, 0.9473, 0.9486, 0.9473, 0.5425, 0.5413, 0.5425, 0.5413, 0.9486, 0.9473, 0.9486, 0.9473, 0.5425, 0.5413, 0.5425, 0.5413, 0.9486, 0.9473, 0.9486, 0.9473, 0.5425, 0.5413, 0.5425, 0.5413, 0.9486, 0.9473, 0.9486, 0.9473, 0.5425, 0.5413, 0.5425, 0.5413, 0.9486, 0.9473, 0.9486, 0.9473, 0.5425, 0.5413, 0.5425, 0.5413, 0.9486, 0.9473, 0.9486, 0.9473, 0.5425, 0.5413, 0.5425, 0.5413, 0.9486, 0.9473, 0.9486, 0.9473, 0.5425, 0.5413, 0.5425, 0.5413, 0.9486, 0.9473, 0.9486, 0.9473, 0.5425, 0.5413, 0.5425, 0.5413, 0.9486, 0.9473, 0.9486, 0.9473, 0.5425, 0.5413, 0.5425, 0.5413, 0.9486, 0.9473, 0.9486, 0.9473, 0.5425, 0.5413, 0.5425, 0.5413, 0.9486, 0.9473, 0.9486, 0.9473, 0.5425, 0.5413, 0.5425, 0.5413, 0.9486, 0.9473, 0.9486, 0.9473, 0.5425, 0.5413, 0.5425, 0.5413, 0.9486, 0.9473, 0.9486, 0.9473, 0.5425, 0.5413, 0.5425, 0.5413, 0.9486, 0.9473, 0.9486, 0.9473, 0.5425, 0.7443, 0.9486, 0.6008, 0.8891, 0.5413, 0.7456, 0.6008, 0.602, 0.7443, 0.5425, 0.8879, 0.602, 0.9473, 0.7456, 0.8879, 0.8891, 0.5413, 0.5425, 0.5413, 0.9486, 0.9473, 0.9486, 0.9473, 0.5425, 0.5413, 0.5425, 0.5413, 0.9486, 0.9473, 0.9486, 0.9473, 0.5425, 0.7443, 0.9486, 0.6008, 0.8891, 0.5413, 0.7456, 0.6008, 0.602, 0.7443, 0.5425, 0.8879, 0.602, 0.9473, 0.7456, 0.8879, 0.8891, 0.5413, 0.5425, 0.5413, 0.9486, 0.9473, 0.9486, 0.9473, 0.5425, 0.5413, 0.5425, 0.5413, 0.9486, 0.9473, 0.9486, 0.9473, 0.5425, 0.5413, 0.5425, 0.5413, 0.9486, 0.9473, 0.9486, 0.9473, 0.5425, 0.5413, 0.5425, 0.5413, 0.9486, 0.9473, 0.9486, 0.9473, 0.5425, 0.5413, 0.5425, 0.5413, 0.9486, 0.9473, 0.9486, 0.9473, 0.5425, 0.5413, 0.5425, 0.5413, 0.9486, 0.9473, 0.9486, 0.9473, 0.5425, 0.5413, 0.5425, 0.5413, 0.9486, 0.9473, 0.9486, 0.9473, 0.5425, 0.5413, 0.5425, 0.5413, 0.9486, 0.9473, 0.9486, 0.9473, 0.5425, 0.5413, 0.5425, 0.5413, 0.9486, 0.9473, 0.9486, 0.9473, 0.5425, 0.5413, 0.5425, 0.5413, 0.9486, 0.9473, 0.9486, 0.9473, 0.5425, 0.25, 0.756, 0.25, 0.756, 0.25, 0.756, 0.25, 0.756, 0.25, 0.756, 0.25, 0.756, 0.25, 0.756, 0.25, 0.756, 0.25, 0.756, 0.25, 0.756, 0.25, 0.756, 0.25, 0.756, 0.25, 0.756, 0.25, 0.756, 0.25, 0.756, 0.25, 0.756, 0.25, 0.756, 0.25, 0.756, 0.25, 0.756, 0.25, 0.756, 0.25, 0.756, 0.25, 0.756, 0.25, 0.756, 0.25, 0.756, 0.6278, 0.6977, 0.6911, 0.7183, 0.6792, 0.646, 0.6723, 0.8347, 0.7114, 0.7809, 0.639, 0.7698, 0.8163, 0.8347, 0.7772, 0.7809, 0.7443, 0.8463, 0.8608, 0.6977, 0.7975, 0.7183, 0.8496, 0.7698, 0.7443, 0.6131, 0.7443, 0.6796, 0.8094, 0.646, 0.7443, 0.6796, 0.7443, 0.7356, 0.7975, 0.7183, 0.7443, 0.6796, 0.7975, 0.7183, 0.8094, 0.646, 0.8094, 0.646, 0.7975, 0.7183, 0.8608, 0.6977, 0.7975, 0.7183, 0.7443, 0.7356, 0.7772, 0.7809, 0.7975, 0.7183, 0.7772, 0.7809, 0.8496, 0.7698, 0.8496, 0.7698, 0.7772, 0.7809, 0.8163, 0.8347, 0.7772, 0.7809, 0.7443, 0.7356, 0.7114, 0.7809, 0.7772, 0.7809, 0.7114, 0.7809, 0.7443, 0.8463, 0.7443, 0.8463, 0.7114, 0.7809, 0.6723, 0.8347, 0.7114, 0.7809, 0.7443, 0.7356, 0.6911, 0.7183, 0.7114, 0.7809, 0.6911, 0.7183, 0.639, 0.7698, 0.639, 0.7698, 0.6911, 0.7183, 0.6278, 0.6977, 0.6911, 0.7183, 0.7443, 0.7356, 0.7443, 0.6796, 0.6911, 0.7183, 0.7443, 0.6796, 0.6792, 0.646, 0.6792, 0.646, 0.7443, 0.6796, 0.7443, 0.6131, 0.8071, 0.5426, 0.7443, 0.6131, 0.8094, 0.646, 0.8071, 0.5426, 0.8094, 0.646, 0.9085, 0.6162, 0.9085, 0.6162, 0.8094, 0.646, 0.8608, 0.6977, 0.9473, 0.7357, 0.8608, 0.6977, 0.8496, 0.7698, 0.9473, 0.7357, 0.8496, 0.7698, 0.9086, 0.8548, 0.9086, 0.8548, 0.8496, 0.7698, 0.8163, 0.8347, 0.807, 0.9287, 0.8163, 0.8347, 0.7443, 0.8463, 0.807, 0.9287, 0.7443, 0.8463, 0.6817, 0.9287, 0.6817, 0.9287, 0.7443, 0.8463, 0.6723, 0.8347, 0.5801, 0.8548, 0.6723, 0.8347, 0.639, 0.7698, 0.5801, 0.8548, 0.639, 0.7698, 0.5413, 0.7357, 0.5413, 0.7357, 0.639, 0.7698, 0.6278, 0.6977, 0.5801, 0.6162, 0.6278, 0.6977, 0.6792, 0.646, 0.5801, 0.6162, 0.6792, 0.646, 0.6815, 0.5426, 0.6815, 0.5426, 0.6792, 0.646, 0.7443, 0.6131, 0.9085, 0.6162, 0.8608, 0.6977, 0.9473, 0.7357, 0.9086, 0.8548, 0.8163, 0.8347, 0.807, 0.9287, 0.6817, 0.9287, 0.6723, 0.8347, 0.5801, 0.8548, 0.5413, 0.7357, 0.6278, 0.6977, 0.5801, 0.6162, 0.6815, 0.5426, 0.7443, 0.6131, 0.8071, 0.5426, 0.5413, 0.5425, 0.5413, 0.9486, 0.9473, 0.9486, 0.9473, 0.5425, 0.5413, 0.5425, 0.5413, 0.9486, 0.9473, 0.9486, 0.9473, 0.5425, 0.5413, 0.5425, 0.5413, 0.9486, 0.9473, 0.9486, 0.9473, 0.5425, 0.5413, 0.5425, 0.5413, 0.9486, 0.9473, 0.9486, 0.9473, 0.5425, 0.5413, 0.5425, 0.5413, 0.9486, 0.9473, 0.9486, 0.9473, 0.5425, 0.5413, 0.5425, 0.5413, 0.9486, 0.9473, 0.9486, 0.9473, 0.5425, 0.25, 0.756, 0.25, 0.756, 0.25, 0.756, 0.25, 0.756, 0.25, 0.756, 0.25, 0.756, 0.25, 0.756, 0.25, 0.756, 0.25, 0.756, 0.25, 0.756, 0.25, 0.756, 0.25, 0.756, 0.25, 0.756, 0.25, 0.756, 0.25, 0.756, 0.25, 0.756, 0.25, 0.756, 0.25, 0.756, 0.25, 0.756, 0.25, 0.756, 0.25, 0.756, 0.25, 0.756, 0.25, 0.756, 0.25, 0.756, 0.25, 0.756, 0.25, 0.756, 0.25, 0.756, 0.25, 0.756, 0.25, 0.756, 0.25, 0.756, 0.25, 0.756, 0.25, 0.756, 0.25, 0.756, 0.25, 0.756, 0.25, 0.756, 0.25, 0.756, 0.25, 0.756, 0.25, 0.756, 0.25, 0.756, 0.5413, 0.5425, 0.5413, 0.9486, 0.9473, 0.9486, 0.9473, 0.5425, 0.5413, 0.5425, 0.5413, 0.9486, 0.9473, 0.9486, 0.9473, 0.5425, 0.5413, 0.5425, 0.5413, 0.9486, 0.9473, 0.9486, 0.9473, 0.5425, 0.5413, 0.5425, 0.5413, 0.9486, 0.9473, 0.9486, 0.9473, 0.5425, 0.5413, 0.5425, 0.5413, 0.9486, 0.9473, 0.9486, 0.9473, 0.5425, 0.5413, 0.5425, 0.5413, 0.9486, 0.9473, 0.9486, 0.9473, 0.5425, 0.7443, 0.9486, 0.6008, 0.8891, 0.5413, 0.7456, 0.6008, 0.602, 0.7443, 0.5425, 0.8879, 0.602, 0.9473, 0.7456, 0.8879, 0.8891, 0.5413, 0.5425, 0.5413, 0.9486, 0.9473, 0.9486, 0.9473, 0.5425, 0.5413, 0.5425, 0.5413, 0.9486, 0.9473, 0.9486, 0.9473, 0.5425, 0.7443, 0.9486, 0.6008, 0.8891, 0.5413, 0.7456, 0.6008, 0.602, 0.7443, 0.5425, 0.8879, 0.602, 0.9473, 0.7456, 0.8879, 0.8891, 0.5413, 0.5425, 0.5413, 0.9486, 0.9473, 0.9486, 0.9473, 0.5425, 0.5413, 0.5425, 0.5413, 0.9486, 0.9473, 0.9486, 0.9473, 0.5425, 0.5413, 0.5425, 0.5413, 0.9486, 0.9473, 0.9486, 0.9473, 0.5425, 0.5413, 0.5425, 0.5413, 0.9486, 0.9473, 0.9486, 0.9473, 0.5425, 0.5413, 0.5425, 0.5413, 0.9486, 0.9473, 0.9486, 0.9473, 0.5425, 0.5413, 0.5425, 0.5413, 0.9486, 0.9473, 0.9486, 0.9473, 0.5425, 0.5413, 0.5425, 0.5413, 0.9486, 0.9473, 0.9486, 0.9473, 0.5425, 0.5413, 0.5425, 0.5413, 0.9486, 0.9473, 0.9486, 0.9473, 0.5425, 0.5413, 0.5425, 0.5413, 0.9486, 0.9473, 0.9486, 0.9473, 0.5425, 0.5413, 0.5425, 0.5413, 0.9486, 0.9473, 0.9486, 0.9473, 0.5425, 0.5413, 0.5425, 0.5413, 0.9486, 0.9473, 0.9486, 0.9473, 0.5425, 0.5413, 0.5425, 0.5413, 0.9486, 0.9473, 0.9486, 0.9473, 0.5425, 0.5413, 0.5425, 0.5413, 0.9486, 0.9473, 0.9486, 0.9473, 0.5425, 0.5413, 0.5425, 0.5413, 0.9486, 0.9473, 0.9486, 0.9473, 0.5425, 0.5413, 0.5425, 0.5413, 0.9486, 0.9473, 0.9486, 0.9473, 0.5425, 0.5413, 0.5425, 0.5413, 0.9486, 0.9473, 0.9486, 0.9473, 0.5425, 0.7443, 0.9486, 0.6008, 0.8891, 0.5413, 0.7456, 0.6008, 0.602, 0.7443, 0.5425, 0.8879, 0.602, 0.9473, 0.7456, 0.8879, 0.8891, 0.5413, 0.5425, 0.5413, 0.9486, 0.9473, 0.9486, 0.9473, 0.5425, 0.5413, 0.5425, 0.5413, 0.9486, 0.9473, 0.9486, 0.9473, 0.5425, 0.7443, 0.9486, 0.6008, 0.8891, 0.5413, 0.7456, 0.6008, 0.602, 0.7443, 0.5425, 0.8879, 0.602, 0.9473, 0.7456, 0.8879, 0.8891, 0.5413, 0.5425, 0.5413, 0.9486, 0.9473, 0.9486, 0.9473, 0.5425, 0.5413, 0.5425, 0.5413, 0.9486, 0.9473, 0.9486, 0.9473, 0.5425, 0.5413, 0.5425, 0.5413, 0.9486, 0.9473, 0.9486, 0.9473, 0.5425, 0.5413, 0.5425, 0.5413, 0.9486, 0.9473, 0.9486, 0.9473, 0.5425, 0.5413, 0.5425, 0.5413, 0.9486, 0.9473, 0.9486, 0.9473, 0.5425, 0.5413, 0.5425, 0.5413, 0.9486, 0.9473, 0.9486, 0.9473, 0.5425, 0.5413, 0.5425, 0.5413, 0.9486, 0.9473, 0.9486, 0.9473, 0.5425, 0.5413, 0.5425, 0.5413, 0.9486, 0.9473, 0.9486, 0.9473, 0.5425, 0.5413, 0.5425, 0.5413, 0.9486, 0.9473, 0.9486, 0.9473, 0.5425, 0.5413, 0.5425, 0.5413, 0.9486, 0.9473, 0.9486, 0.9473, 0.5425, 0.25, 0.756, 0.25, 0.756, 0.25, 0.756, 0.25, 0.756, 0.25, 0.756, 0.25, 0.756, 0.25, 0.756, 0.25, 0.756, 0.25, 0.756, 0.25, 0.756, 0.25, 0.756, 0.25, 0.756, 0.25, 0.756, 0.25, 0.756, 0.25, 0.756, 0.25, 0.756, 0.25, 0.756, 0.25, 0.756, 0.25, 0.756, 0.25, 0.756, 0.25, 0.756, 0.25, 0.756, 0.25, 0.756, 0.25, 0.756, 0.6278, 0.6977, 0.6911, 0.7183, 0.6792, 0.646, 0.6723, 0.8347, 0.7114, 0.7809, 0.639, 0.7698, 0.8163, 0.8347, 0.7772, 0.7809, 0.7443, 0.8463, 0.8608, 0.6977, 0.7975, 0.7183, 0.8496, 0.7698, 0.7443, 0.6131, 0.7443, 0.6796, 0.8094, 0.646, 0.7443, 0.6796, 0.7443, 0.7356, 0.7975, 0.7183, 0.7443, 0.6796, 0.7975, 0.7183, 0.8094, 0.646, 0.8094, 0.646, 0.7975, 0.7183, 0.8608, 0.6977, 0.7975, 0.7183, 0.7443, 0.7356, 0.7772, 0.7809, 0.7975, 0.7183, 0.7772, 0.7809, 0.8496, 0.7698, 0.8496, 0.7698, 0.7772, 0.7809, 0.8163, 0.8347, 0.7772, 0.7809, 0.7443, 0.7356, 0.7114, 0.7809, 0.7772, 0.7809, 0.7114, 0.7809, 0.7443, 0.8463, 0.7443, 0.8463, 0.7114, 0.7809, 0.6723, 0.8347, 0.7114, 0.7809, 0.7443, 0.7356, 0.6911, 0.7183, 0.7114, 0.7809, 0.6911, 0.7183, 0.639, 0.7698, 0.639, 0.7698, 0.6911, 0.7183, 0.6278, 0.6977, 0.6911, 0.7183, 0.7443, 0.7356, 0.7443, 0.6796, 0.6911, 0.7183, 0.7443, 0.6796, 0.6792, 0.646, 0.6792, 0.646, 0.7443, 0.6796, 0.7443, 0.6131, 0.8071, 0.5426, 0.7443, 0.6131, 0.8094, 0.646, 0.8071, 0.5426, 0.8094, 0.646, 0.9085, 0.6162, 0.9085, 0.6162, 0.8094, 0.646, 0.8608, 0.6977, 0.9473, 0.7357, 0.8608, 0.6977, 0.8496, 0.7698, 0.9473, 0.7357, 0.8496, 0.7698, 0.9086, 0.8548, 0.9086, 0.8548, 0.8496, 0.7698, 0.8163, 0.8347, 0.807, 0.9287, 0.8163, 0.8347, 0.7443, 0.8463, 0.807, 0.9287, 0.7443, 0.8463, 0.6817, 0.9287, 0.6817, 0.9287, 0.7443, 0.8463, 0.6723, 0.8347, 0.5801, 0.8548, 0.6723, 0.8347, 0.639, 0.7698, 0.5801, 0.8548, 0.639, 0.7698, 0.5413, 0.7357, 0.5413, 0.7357, 0.639, 0.7698, 0.6278, 0.6977, 0.5801, 0.6162, 0.6278, 0.6977, 0.6792, 0.646, 0.5801, 0.6162, 0.6792, 0.646, 0.6815, 0.5426, 0.6815, 0.5426, 0.6792, 0.646, 0.7443, 0.6131, 0.9085, 0.6162, 0.8608, 0.6977, 0.9473, 0.7357, 0.9086, 0.8548, 0.8163, 0.8347, 0.807, 0.9287, 0.6817, 0.9287, 0.6723, 0.8347, 0.5801, 0.8548, 0.5413, 0.7357, 0.6278, 0.6977, 0.5801, 0.6162, 0.6815, 0.5426, 0.7443, 0.6131, 0.8071, 0.5426, 0.5413, 0.5425, 0.5413, 0.9486, 0.9473, 0.9486, 0.9473, 0.5425, 0.5413, 0.5425, 0.5413, 0.9486, 0.9473, 0.9486, 0.9473, 0.5425, 0.5413, 0.5425, 0.5413, 0.9486, 0.9473, 0.9486, 0.9473, 0.5425, 0.5413, 0.5425, 0.5413, 0.9486, 0.9473, 0.9486, 0.9473, 0.5425, 0.5413, 0.5425, 0.5413, 0.9486, 0.9473, 0.9486, 0.9473, 0.5425, 0.5413, 0.5425, 0.5413, 0.9486, 0.9473, 0.9486, 0.9473, 0.5425, 0.25, 0.756, 0.25, 0.756, 0.25, 0.756, 0.25, 0.756, 0.25, 0.756, 0.25, 0.756, 0.25, 0.756, 0.25, 0.756, 0.25, 0.756, 0.25, 0.756, 0.25, 0.756, 0.25, 0.756, 0.25, 0.756, 0.25, 0.756, 0.25, 0.756, 0.25, 0.756, 0.25, 0.756, 0.25, 0.756, 0.25, 0.756, 0.25, 0.756, 0.25, 0.756, 0.25, 0.756, 0.25, 0.756, 0.25, 0.756, 0.25, 0.756, 0.25, 0.756, 0.25, 0.756, 0.25, 0.756, 0.25, 0.756, 0.25, 0.756, 0.25, 0.756, 0.25, 0.756, 0.25, 0.756, 0.25, 0.756, 0.25, 0.756, 0.25, 0.756, 0.25, 0.756, 0.25, 0.756, 0.25, 0.756, 0.5413, 0.5425, 0.9473, 0.5425, 0.9473, 0.9486, 0.5413, 0.9486, 0.5413, 0.5425, 0.9473, 0.5425, 0.9473, 0.9486, 0.5413, 0.9486, 0.5413, 0.5425, 0.9473, 0.5425, 0.9473, 0.9486, 0.5413, 0.9486, 0.5413, 0.5425, 0.9473, 0.5425, 0.9473, 0.9486, 0.5413, 0.9486, 0.5413, 0.5425, 0.9473, 0.5425, 0.9473, 0.9486, 0.5413, 0.9486, 0.5413, 0.5425, 0.9473, 0.5425, 0.9473, 0.9486, 0.5413, 0.9486, 0.7443, 0.9486, 0.8879, 0.8891, 0.9473, 0.7456, 0.8879, 0.602, 0.7443, 0.5425, 0.6008, 0.602, 0.5413, 0.7456, 0.6008, 0.8891, 0.5413, 0.5425, 0.9473, 0.5425, 0.9473, 0.9486, 0.5413, 0.9486, 0.5413, 0.5425, 0.9473, 0.5425, 0.9473, 0.9486, 0.5413, 0.9486, 0.7443, 0.9486, 0.8879, 0.8891, 0.9473, 0.7456, 0.8879, 0.602, 0.7443, 0.5425, 0.6008, 0.602, 0.5413, 0.7456, 0.6008, 0.8891, 0.5413, 0.5425, 0.9473, 0.5425, 0.9473, 0.9486, 0.5413, 0.9486, 0.5413, 0.5425, 0.9473, 0.5425, 0.9473, 0.9486, 0.5413, 0.9486, 0.5413, 0.5425, 0.9473, 0.5425, 0.9473, 0.9486, 0.5413, 0.9486, 0.5413, 0.5425, 0.9473, 0.5425, 0.9473, 0.9486, 0.5413, 0.9486, 0.5413, 0.5425, 0.9473, 0.5425, 0.9473, 0.9486, 0.5413, 0.9486, 0.5413, 0.5425, 0.9473, 0.5425, 0.9473, 0.9486, 0.5413, 0.9486, 0.5413, 0.5425, 0.9473, 0.5425, 0.9473, 0.9486, 0.5413, 0.9486, 0.5413, 0.5425, 0.9473, 0.5425, 0.9473, 0.9486, 0.5413, 0.9486, 0.5413, 0.5425, 0.9473, 0.5425, 0.9473, 0.9486, 0.5413, 0.9486, 0.5413, 0.5425, 0.9473, 0.5425, 0.9473, 0.9486, 0.5413, 0.9486, 0.5413, 0.5425, 0.9473, 0.5425, 0.9473, 0.9486, 0.5413, 0.9486, 0.5413, 0.5425, 0.9473, 0.5425, 0.9473, 0.9486, 0.5413, 0.9486, 0.5413, 0.5425, 0.9473, 0.5425, 0.9473, 0.9486, 0.5413, 0.9486, 0.5413, 0.5425, 0.9473, 0.5425, 0.9473, 0.9486, 0.5413, 0.9486, 0.5413, 0.5425, 0.9473, 0.5425, 0.9473, 0.9486, 0.5413, 0.9486, 0.5413, 0.5425, 0.9473, 0.5425, 0.9473, 0.9486, 0.5413, 0.9486, 0.7443, 0.9486, 0.8879, 0.8891, 0.9473, 0.7456, 0.8879, 0.602, 0.7443, 0.5425, 0.6008, 0.602, 0.5413, 0.7456, 0.6008, 0.8891, 0.5413, 0.5425, 0.9473, 0.5425, 0.9473, 0.9486, 0.5413, 0.9486, 0.5413, 0.5425, 0.9473, 0.5425, 0.9473, 0.9486, 0.5413, 0.9486, 0.7443, 0.9486, 0.8879, 0.8891, 0.9473, 0.7456, 0.8879, 0.602, 0.7443, 0.5425, 0.6008, 0.602, 0.5413, 0.7456, 0.6008, 0.8891, 0.5413, 0.5425, 0.9473, 0.5425, 0.9473, 0.9486, 0.5413, 0.9486, 0.5413, 0.5425, 0.9473, 0.5425, 0.9473, 0.9486, 0.5413, 0.9486, 0.5413, 0.5425, 0.9473, 0.5425, 0.9473, 0.9486, 0.5413, 0.9486, 0.5413, 0.5425, 0.9473, 0.5425, 0.9473, 0.9486, 0.5413, 0.9486, 0.5413, 0.5425, 0.9473, 0.5425, 0.9473, 0.9486, 0.5413, 0.9486, 0.5413, 0.5425, 0.9473, 0.5425, 0.9473, 0.9486, 0.5413, 0.9486, 0.5413, 0.5425, 0.9473, 0.5425, 0.9473, 0.9486, 0.5413, 0.9486, 0.5413, 0.5425, 0.9473, 0.5425, 0.9473, 0.9486, 0.5413, 0.9486, 0.5413, 0.5425, 0.9473, 0.5425, 0.9473, 0.9486, 0.5413, 0.9486, 0.5413, 0.5425, 0.9473, 0.5425, 0.9473, 0.9486, 0.5413, 0.9486, 0.25, 0.756, 0.25, 0.756, 0.25, 0.756, 0.25, 0.756, 0.25, 0.756, 0.25, 0.756, 0.25, 0.756, 0.25, 0.756, 0.25, 0.756, 0.25, 0.756, 0.25, 0.756, 0.25, 0.756, 0.25, 0.756, 0.25, 0.756, 0.25, 0.756, 0.25, 0.756, 0.25, 0.756, 0.25, 0.756, 0.25, 0.756, 0.25, 0.756, 0.25, 0.756, 0.25, 0.756, 0.25, 0.756, 0.25, 0.756, 0.6278, 0.6977, 0.6792, 0.646, 0.6911, 0.7183, 0.6723, 0.8347, 0.639, 0.7698, 0.7114, 0.7809, 0.8163, 0.8347, 0.7443, 0.8463, 0.7772, 0.7809, 0.8608, 0.6977, 0.8496, 0.7698, 0.7975, 0.7183, 0.7443, 0.6131, 0.8094, 0.646, 0.7443, 0.6796, 0.7443, 0.6796, 0.7975, 0.7183, 0.7443, 0.7356, 0.7443, 0.6796, 0.8094, 0.646, 0.7975, 0.7183, 0.8094, 0.646, 0.8608, 0.6977, 0.7975, 0.7183, 0.7975, 0.7183, 0.7772, 0.7809, 0.7443, 0.7356, 0.7975, 0.7183, 0.8496, 0.7698, 0.7772, 0.7809, 0.8496, 0.7698, 0.8163, 0.8347, 0.7772, 0.7809, 0.7772, 0.7809, 0.7114, 0.7809, 0.7443, 0.7356, 0.7772, 0.7809, 0.7443, 0.8463, 0.7114, 0.7809, 0.7443, 0.8463, 0.6723, 0.8347, 0.7114, 0.7809, 0.7114, 0.7809, 0.6911, 0.7183, 0.7443, 0.7356, 0.7114, 0.7809, 0.639, 0.7698, 0.6911, 0.7183, 0.639, 0.7698, 0.6278, 0.6977, 0.6911, 0.7183, 0.6911, 0.7183, 0.7443, 0.6796, 0.7443, 0.7356, 0.6911, 0.7183, 0.6792, 0.646, 0.7443, 0.6796, 0.6792, 0.646, 0.7443, 0.6131, 0.7443, 0.6796, 0.8071, 0.5426, 0.8094, 0.646, 0.7443, 0.6131, 0.8071, 0.5426, 0.9085, 0.6162, 0.8094, 0.646, 0.9085, 0.6162, 0.8608, 0.6977, 0.8094, 0.646, 0.9473, 0.7357, 0.8496, 0.7698, 0.8608, 0.6977, 0.9473, 0.7357, 0.9086, 0.8548, 0.8496, 0.7698, 0.9086, 0.8548, 0.8163, 0.8347, 0.8496, 0.7698, 0.807, 0.9287, 0.7443, 0.8463, 0.8163, 0.8347, 0.807, 0.9287, 0.6817, 0.9287, 0.7443, 0.8463, 0.6817, 0.9287, 0.6723, 0.8347, 0.7443, 0.8463, 0.5801, 0.8548, 0.639, 0.7698, 0.6723, 0.8347, 0.5801, 0.8548, 0.5413, 0.7357, 0.639, 0.7698, 0.5413, 0.7357, 0.6278, 0.6977, 0.639, 0.7698, 0.5801, 0.6162, 0.6792, 0.646, 0.6278, 0.6977, 0.5801, 0.6162, 0.6815, 0.5426, 0.6792, 0.646, 0.6815, 0.5426, 0.7443, 0.6131, 0.6792, 0.646, 0.9085, 0.6162, 0.9473, 0.7357, 0.8608, 0.6977, 0.9086, 0.8548, 0.807, 0.9287, 0.8163, 0.8347, 0.6817, 0.9287, 0.5801, 0.8548, 0.6723, 0.8347, 0.5413, 0.7357, 0.5801, 0.6162, 0.6278, 0.6977, 0.6815, 0.5426, 0.8071, 0.5426, 0.7443, 0.6131, 0.5413, 0.5425, 0.9473, 0.5425, 0.9473, 0.9486, 0.5413, 0.9486, 0.5413, 0.5425, 0.9473, 0.5425, 0.9473, 0.9486, 0.5413, 0.9486, 0.5413, 0.5425, 0.9473, 0.5425, 0.9473, 0.9486, 0.5413, 0.9486, 0.5413, 0.5425, 0.9473, 0.5425, 0.9473, 0.9486, 0.5413, 0.9486, 0.5413, 0.5425, 0.9473, 0.5425, 0.9473, 0.9486, 0.5413, 0.9486, 0.5413, 0.5425, 0.9473, 0.5425, 0.9473, 0.9486, 0.5413, 0.9486, 0.25, 0.756, 0.25, 0.756, 0.25, 0.756, 0.25, 0.756, 0.25, 0.756, 0.25, 0.756, 0.25, 0.756, 0.25, 0.756, 0.25, 0.756, 0.25, 0.756, 0.25, 0.756, 0.25, 0.756, 0.25, 0.756, 0.25, 0.756, 0.25, 0.756, 0.25, 0.756, 0.25, 0.756, 0.25, 0.756, 0.25, 0.756, 0.25, 0.756, 0.25, 0.756, 0.25, 0.756, 0.25, 0.756, 0.25, 0.756, 0.25, 0.756, 0.25, 0.756, 0.25, 0.756, 0.25, 0.756, 0.25, 0.756, 0.25, 0.756, 0.25, 0.756, 0.25, 0.756, 0.25, 0.756, 0.25, 0.756, 0.25, 0.756, 0.25, 0.756, 0.25, 0.756, 0.25, 0.756, 0.25, 0.756, 0.25, 0.756, 0.25, 0.756, 0.25, 0.756, 0.25, 0.756, 0.25, 0.756, 0.6278, 0.6977, 0.6792, 0.646, 0.6911, 0.7183, 0.6723, 0.8347, 0.639, 0.7698, 0.7114, 0.7809, 0.8163, 0.8347, 0.7443, 0.8463, 0.7772, 0.7809, 0.8608, 0.6977, 0.8496, 0.7698, 0.7975, 0.7183, 0.7443, 0.6131, 0.8094, 0.646, 0.7443, 0.6796, 0.7443, 0.6796, 0.7975, 0.7183, 0.7443, 0.7356, 0.7443, 0.6796, 0.8094, 0.646, 0.7975, 0.7183, 0.8094, 0.646, 0.8608, 0.6977, 0.7975, 0.7183, 0.7975, 0.7183, 0.7772, 0.7809, 0.7443, 0.7356, 0.7975, 0.7183, 0.8496, 0.7698, 0.7772, 0.7809, 0.8496, 0.7698, 0.8163, 0.8347, 0.7772, 0.7809, 0.7772, 0.7809, 0.7114, 0.7809, 0.7443, 0.7356, 0.7772, 0.7809, 0.7443, 0.8463, 0.7114, 0.7809, 0.7443, 0.8463, 0.6723, 0.8347, 0.7114, 0.7809, 0.7114, 0.7809, 0.6911, 0.7183, 0.7443, 0.7356, 0.7114, 0.7809, 0.639, 0.7698, 0.6911, 0.7183, 0.639, 0.7698, 0.6278, 0.6977, 0.6911, 0.7183, 0.6911, 0.7183, 0.7443, 0.6796, 0.7443, 0.7356, 0.6911, 0.7183, 0.6792, 0.646, 0.7443, 0.6796, 0.6792, 0.646, 0.7443, 0.6131, 0.7443, 0.6796, 0.8071, 0.5426, 0.8094, 0.646, 0.7443, 0.6131, 0.8071, 0.5426, 0.9085, 0.6162, 0.8094, 0.646, 0.9085, 0.6162, 0.8608, 0.6977, 0.8094, 0.646, 0.9473, 0.7357, 0.8496, 0.7698, 0.8608, 0.6977, 0.9473, 0.7357, 0.9086, 0.8548, 0.8496, 0.7698, 0.9086, 0.8548, 0.8163, 0.8347, 0.8496, 0.7698, 0.807, 0.9287, 0.7443, 0.8463, 0.8163, 0.8347, 0.807, 0.9287, 0.6817, 0.9287, 0.7443, 0.8463, 0.6817, 0.9287, 0.6723, 0.8347, 0.7443, 0.8463, 0.5801, 0.8548, 0.639, 0.7698, 0.6723, 0.8347, 0.5801, 0.8548, 0.5413, 0.7357, 0.639, 0.7698, 0.5413, 0.7357, 0.6278, 0.6977, 0.639, 0.7698, 0.5801, 0.6162, 0.6792, 0.646, 0.6278, 0.6977, 0.5801, 0.6162, 0.6815, 0.5426, 0.6792, 0.646, 0.6815, 0.5426, 0.7443, 0.6131, 0.6792, 0.646, 0.9085, 0.6162, 0.9473, 0.7357, 0.8608, 0.6977, 0.9086, 0.8548, 0.807, 0.9287, 0.8163, 0.8347, 0.6817, 0.9287, 0.5801, 0.8548, 0.6723, 0.8347, 0.5413, 0.7357, 0.5801, 0.6162, 0.6278, 0.6977, 0.6815, 0.5426, 0.8071, 0.5426, 0.7443, 0.6131, 0.5413, 0.5425, 0.9473, 0.5425, 0.9473, 0.9486, 0.5413, 0.9486, 0.5413, 0.5425, 0.9473, 0.5425, 0.9473, 0.9486, 0.5413, 0.9486, 0.5413, 0.5425, 0.9473, 0.5425, 0.9473, 0.9486, 0.5413, 0.9486, 0.5413, 0.5425, 0.9473, 0.5425, 0.9473, 0.9486, 0.5413, 0.9486, 0.5413, 0.5425, 0.9473, 0.5425, 0.9473, 0.9486, 0.5413, 0.9486, 0.5413, 0.5425, 0.9473, 0.5425, 0.9473, 0.9486, 0.5413, 0.9486, 0.5413, 0.5425, 0.9473, 0.5425, 0.9473, 0.9486, 0.5413, 0.9486, 0.5413, 0.5425, 0.9473, 0.5425, 0.9473, 0.9486, 0.5413, 0.9486, 0.5413, 0.5425, 0.9473, 0.5425, 0.9473, 0.9486, 0.5413, 0.9486, 0.5413, 0.5425, 0.9473, 0.5425, 0.9473, 0.9486, 0.5413, 0.9486, 0.5413, 0.5425, 0.9473, 0.5425, 0.9473, 0.9486, 0.5413, 0.9486, 0.5413, 0.5425, 0.9473, 0.5425, 0.9473, 0.9486, 0.5413, 0.9486, 0.5413, 0.5425, 0.9473, 0.5425, 0.9473, 0.9486, 0.5413, 0.9486, 0.5413, 0.5425, 0.9473, 0.5425, 0.9473, 0.9486, 0.5413, 0.9486, 0.5413, 0.5425, 0.9473, 0.5425, 0.9473, 0.9486, 0.5413, 0.9486, 0.5413, 0.5425, 0.9473, 0.5425, 0.9473, 0.9486, 0.5413, 0.9486, 0.5413, 0.5425, 0.9473, 0.5425, 0.9473, 0.9486, 0.5413, 0.9486, 0.5413, 0.5425, 0.9473, 0.5425, 0.9473, 0.9486, 0.5413, 0.9486, 0.5413, 0.5425, 0.9473, 0.5425, 0.9473, 0.9486, 0.5413, 0.9486, 0.5413, 0.5425, 0.9473, 0.5425, 0.9473, 0.9486, 0.5413, 0.9486, 0.5413, 0.5425, 0.9473, 0.5425, 0.9473, 0.9486, 0.5413, 0.9486, 0.5413, 0.5425, 0.9473, 0.5425, 0.9473, 0.9486, 0.5413, 0.9486, 0.5413, 0.5425, 0.9473, 0.5425, 0.9473, 0.9486, 0.5413, 0.9486, 0.5413, 0.5425, 0.9473, 0.5425, 0.9473, 0.9486, 0.5413, 0.9486])
me_icosphere.materials.append(mat_material_001)
me_icosphere.use_remesh_preserve_volume = False
me_icosphere.use_remesh_preserve_attributes = False
me_icosphere.use_mirror_vertex_groups = False
me_icosphere.update()

# ---- objects
ob_icosphere = bpy.data.objects.new('Icosphere', me_icosphere)
ob_sun = bpy.data.objects.new('Sun', light_sun)
ob_camera_001 = bpy.data.objects.new('Camera.001', cam_camera_001)

# ---- transforms, parenting, visibility, modifiers, constraints
ob_icosphere.location = (0.0, 0.0, -1.192e-07)
ob_icosphere.scale = (0.7565, 0.7565, 0.7565)
ob_icosphere.lineart.crease_threshold = 0.0
ob_sun.location = (0.0, 0.0, 0.0)
ob_sun.rotation_euler = (-1.005, -0.9815, 0.0)
ob_sun.lineart.crease_threshold = 0.0
ob_camera_001.location = (-4.45, 8.022, 5.84)
ob_camera_001.rotation_euler = (1.111, 1.522e-06, -2.587)
ob_camera_001.lineart.crease_threshold = 0.0

# ---- collection membership
col_collection_1.objects.link(ob_icosphere)
col_collection_1.objects.link(ob_sun)
col_collection_1.objects.link(ob_camera_001)

# ---- scene / render settings (as saved in the file)
scene.camera = ob_camera_001
scene.frame_start = 1; scene.frame_end = 250; scene.frame_set(0)
scene.render.engine = 'BLENDER_EEVEE_NEXT'
scene.render.resolution_x = 500
scene.render.resolution_y = 500
scene.render.resolution_percentage = 50
scene.render.dither_intensity = 0.0
scene.cycles.use_denoising = False
scene.cycles.samples = 128
scene.cycles.sampling_pattern = 'TABULATED_SOBOL'
scene.cycles.use_adaptive_sampling = False
scene.cycles.use_light_tree = False
scene.cycles.blur_glossy = 0.0
scene.cycles.sample_clamp_indirect = 0.0
scene.view_settings.view_transform = 'Standard'
bpy.context.view_layer.update()
